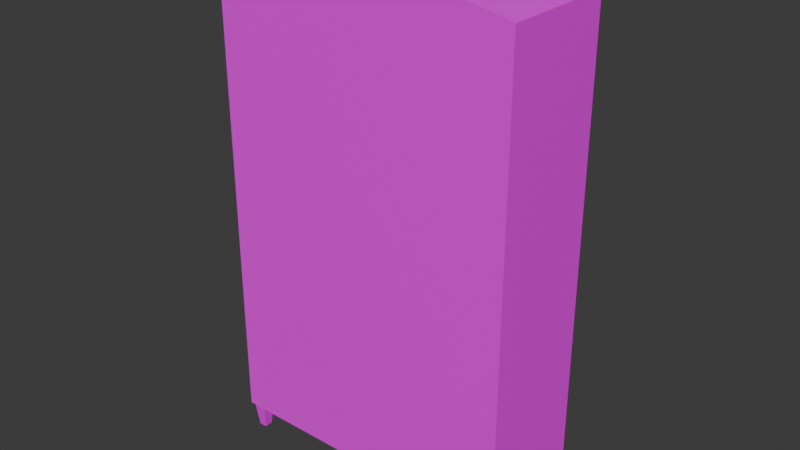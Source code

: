 # Source: vintage_display_cabinet.blend  (saved by Blender 4.4.30; exported with 4.5.12 LTS)
import bpy
from mathutils import Matrix  # noqa: F401  (used for matrix-valued properties, if any)

bpy.ops.wm.read_factory_settings(use_empty=True)
scene = bpy.context.scene
scene.name = 'Scene'

# ---- collections
col_collection = bpy.data.collections.new('Collection'); scene.collection.children.link(col_collection)

# ---- images (referenced by path relative to the original .blend; pixels are not part of the script)
import os
ASSET_DIR = os.environ.get("B2B_ASSET_DIR", "")  # directory of the original .blend (textures are referenced by path, not embedded)
HERE = os.path.dirname(os.path.abspath(__file__))  # packed textures are extracted next to this script under _unpacked/

def load_image(name, relpath, width, height, colorspace="sRGB"):
    """Load a texture the original file referenced (path relative to the .blend, or extracted next to this script)."""
    p = next((c for c in (os.path.join(HERE, relpath), os.path.join(ASSET_DIR, relpath)) if relpath and os.path.exists(c)), "")
    if p:
        img = bpy.data.images.load(p, check_existing=True)
        img.name = name
    else:  # same state as the original file: an image datablock whose file is absent (Cycles renders it pink)
        img = bpy.data.images.new(name, width, height)
        img.source = "FILE"
        img.filepath = "//" + (relpath or name)
    img.colorspace_settings.name = colorspace
    return img
img_vintage_display_cabinet = load_image('vintage_display_cabinet', 'vintage_display_cabinet.png', 1024, 1024, 'sRGB')

# ---- materials (node trees are filled in below, after node groups)
mat_vintage_display_cabinet = bpy.data.materials.new('vintage_display_cabinet')

# ---- material node trees
mat_vintage_display_cabinet.use_nodes = True; mat_vintage_display_cabinet.node_tree.nodes.clear()
_N = mat_vintage_display_cabinet.node_tree.nodes; _L = mat_vintage_display_cabinet.node_tree.links
n0 = _N.new('ShaderNodeBsdfPrincipled'); n0.name = 'Principled BSDF'; n0.location = (10, 300)
n1 = _N.new('ShaderNodeOutputMaterial'); n1.name = 'Material Output'; n1.location = (300, 300)
n2 = _N.new('ShaderNodeTexImage'); n2.name = 'Image Texture'; n2.location = (-280, 280)
n2.image = img_vintage_display_cabinet
n2.interpolation = 'Closest'
_L.new(n0.outputs[0], n1.inputs[0])
_L.new(n2.outputs[0], n0.inputs[0])
n1.is_active_output = True

# ---- world
world_world = bpy.data.worlds.new('World'); scene.world = world_world
world_world.use_nodes = True; world_world.node_tree.nodes.clear()
_N = world_world.node_tree.nodes; _L = world_world.node_tree.links
n0 = _N.new('ShaderNodeOutputWorld'); n0.name = 'World Output'; n0.location = (300, 300)
n1 = _N.new('ShaderNodeBackground'); n1.name = 'Background'; n1.location = (10, 300)
n1.inputs[0].default_value = (0.05088, 0.05088, 0.05088, 1.0)
_L.new(n1.outputs[0], n0.inputs[0])
n0.is_active_output = True
world_world.color = (0.05088, 0.05088, 0.05088)
world_world.sun_shadow_jitter_overblur = 0.0

# ---- meshes
me_cube_001 = bpy.data.meshes.new('Cube.001')
me_cube_001.from_pydata([(-0.2929, -0.1109, 0.04929), (-0.2929, -0.1109, 0.9394), (-0.2929, 0.1109, 0.04929), (-0.2929, 0.1109, 0.9394), (0.2929, -0.1109, 0.04929), (0.2929, -0.1109, 0.9394), (0.2929, 0.1109, 0.04929), (0.2929, 0.1109, 0.9394), (0.0, 0.1109, 0.04929), (0.0, 0.1109, 1.0), (0.0, -0.1109, 0.04929), (0.0, -0.1109, 1.0), (0.2672, -0.101, -0.002934), (0.261, -0.1072, 0.05438), (0.2672, -0.08538, -0.002934), (0.261, -0.07913, 0.05438), (0.2828, -0.101, -0.002934), (0.2891, -0.1072, 0.05438), (0.2828, -0.08538, -0.002934), (0.2891, -0.07913, 0.05438), (-0.2818, -0.101, -0.002934), (-0.288, -0.1072, 0.05438), (-0.2818, -0.08538, -0.002934), (-0.288, -0.07913, 0.05438), (-0.2662, -0.101, -0.002934), (-0.2599, -0.1072, 0.05438), (-0.2662, -0.08538, -0.002934), (-0.2599, -0.07913, 0.05438), (0.2672, 0.08822, -0.002934), (0.261, 0.08197, 0.05438), (0.2672, 0.1038, -0.002934), (0.261, 0.1101, 0.05438), (0.2828, 0.08822, -0.002934), (0.2891, 0.08197, 0.05438), (0.2828, 0.1038, -0.002934), (0.2891, 0.1101, 0.05438), (-0.2818, 0.08822, -0.002934), (-0.288, 0.08197, 0.05438), (-0.2818, 0.1038, -0.002934), (-0.288, 0.1101, 0.05438), (-0.2662, 0.08822, -0.002934), (-0.2599, 0.08197, 0.05438), (-0.2662, 0.1038, -0.002934), (-0.2599, 0.1101, 0.05438)], [], [(0, 1, 3, 2), (8, 9, 7, 6), (6, 7, 5, 4), (10, 11, 1, 0), (8, 6, 4, 10), (9, 3, 1, 11), (7, 9, 11, 5), (2, 8, 10, 0), (4, 5, 11, 10), (2, 3, 9, 8), (12, 13, 15, 14), (14, 15, 19, 18), (18, 19, 17, 16), (16, 17, 13, 12), (14, 18, 16, 12), (20, 21, 23, 22), (22, 23, 27, 26), (26, 27, 25, 24), (24, 25, 21, 20), (22, 26, 24, 20), (28, 29, 31, 30), (30, 31, 35, 34), (34, 35, 33, 32), (32, 33, 29, 28), (30, 34, 32, 28), (36, 37, 39, 38), (38, 39, 43, 42), (42, 43, 41, 40), (40, 41, 37, 36), (38, 42, 40, 36)])
_uv = me_cube_001.uv_layers.new(name='UVMap')
_uv.uv.foreach_set('vector', [0.7183, 0.5192, 0.7183, 0.008762, 0.846, 0.008762, 0.846, 0.5192, 0.1774, 0.5548, 0.1774, 0.008762, 0.346, 0.04381, 0.346, 0.5548, 0.8635, 0.5192, 0.8635, 0.008762, 0.9912, 0.008762, 0.9912, 0.5192, 0.5321, 0.5548, 0.5321, 0.008762, 0.7008, 0.04381, 0.7008, 0.5548, 0.846, 0.7053, 0.846, 0.8739, 0.7183, 0.8739, 0.7183, 0.7053, 0.1365, 0.7409, 0.1365, 0.9096, 0.008762, 0.9096, 0.008762, 0.7409, 0.1365, 0.5723, 0.1365, 0.7409, 0.008762, 0.7409, 0.008762, 0.5723, 0.846, 0.5367, 0.846, 0.7053, 0.7183, 0.7053, 0.7183, 0.5367, 0.3635, 0.5548, 0.3635, 0.04381, 0.5321, 0.008762, 0.5321, 0.5548, 0.008762, 0.5548, 0.008762, 0.04381, 0.1774, 0.008762, 0.1774, 0.5548, 0.1576, 0.6055, 0.154, 0.5723, 0.1702, 0.5723, 0.1666, 0.6055, 0.4946, 0.6055, 0.491, 0.5723, 0.5071, 0.5723, 0.5035, 0.6055, 0.1913, 0.6055, 0.1877, 0.5723, 0.2039, 0.5723, 0.2003, 0.6055, 0.5283, 0.6055, 0.5247, 0.5723, 0.5408, 0.5723, 0.5372, 0.6055, 0.5336, 0.632, 0.5247, 0.632, 0.5247, 0.623, 0.5336, 0.623, 0.225, 0.6055, 0.2214, 0.5723, 0.2376, 0.5723, 0.234, 0.6055, 0.5619, 0.6055, 0.5583, 0.5723, 0.5745, 0.5723, 0.5709, 0.6055, 0.2587, 0.6055, 0.2551, 0.5723, 0.2713, 0.5723, 0.2677, 0.6055, 0.5956, 0.6055, 0.592, 0.5723, 0.6082, 0.5723, 0.6046, 0.6055, 0.5071, 0.632, 0.4982, 0.632, 0.4982, 0.623, 0.5071, 0.623, 0.2924, 0.6055, 0.2888, 0.5723, 0.305, 0.5723, 0.3014, 0.6055, 0.4272, 0.6055, 0.4236, 0.5723, 0.4397, 0.5723, 0.4361, 0.6055, 0.3261, 0.6055, 0.3225, 0.5723, 0.3387, 0.5723, 0.3351, 0.6055, 0.6293, 0.6055, 0.6257, 0.5723, 0.6419, 0.5723, 0.6383, 0.6055, 0.4734, 0.632, 0.4645, 0.632, 0.4645, 0.623, 0.4734, 0.623, 0.3598, 0.6055, 0.3562, 0.5723, 0.3723, 0.5723, 0.3688, 0.6055, 0.4609, 0.6055, 0.4573, 0.5723, 0.4734, 0.5723, 0.4698, 0.6055, 0.3935, 0.6055, 0.3899, 0.5723, 0.406, 0.5723, 0.4024, 0.6055, 0.4272, 0.6562, 0.4236, 0.623, 0.4397, 0.623, 0.4361, 0.6562, 0.5601, 0.632, 0.5512, 0.632, 0.5512, 0.623, 0.5601, 0.623])
me_cube_001.materials.append(mat_vintage_display_cabinet)
me_cube_001.update()

# ---- objects
ob_vintage_display_cabinet = bpy.data.objects.new('vintage_display_cabinet', me_cube_001)

# ---- transforms, parenting, visibility, modifiers, constraints
ob_vintage_display_cabinet.location = (0.0, 0.0, 0.0)

# ---- collection membership
col_collection.objects.link(ob_vintage_display_cabinet)

# ---- scene / render settings (as saved in the file)
scene.frame_start = 1; scene.frame_end = 250; scene.frame_set(1)
scene.render.engine = 'CYCLES'
scene.cycles.bake_type = 'DIFFUSE'
bpy.context.view_layer.update()

# ---- added for rendering (the .blend has no active camera and no usable light): camera, sun
cam_auto = bpy.data.cameras.new('AutoCamera')
cam_auto.lens = 50.0
cam_auto.sensor_width = 36.0
cam_auto.clip_end = 1000.0
ob_auto_camera = bpy.data.objects.new('AutoCamera', cam_auto)
scene.collection.objects.link(ob_auto_camera)
ob_auto_camera.location = (1.09444, -1.31332, 1.37429)
ob_auto_camera.rotation_euler = (1.09748, -7.21219e-08, 0.694738)
scene.camera = ob_auto_camera
light_auto_sun = bpy.data.lights.new('AutoSun', 'SUN')
light_auto_sun.energy = 3.0
light_auto_sun.angle = 0.0523599
ob_auto_sun = bpy.data.objects.new('AutoSun', light_auto_sun)
scene.collection.objects.link(ob_auto_sun)
ob_auto_sun.rotation_euler = (0.872665, 0.174533, 0.523599)
bpy.context.view_layer.update()
